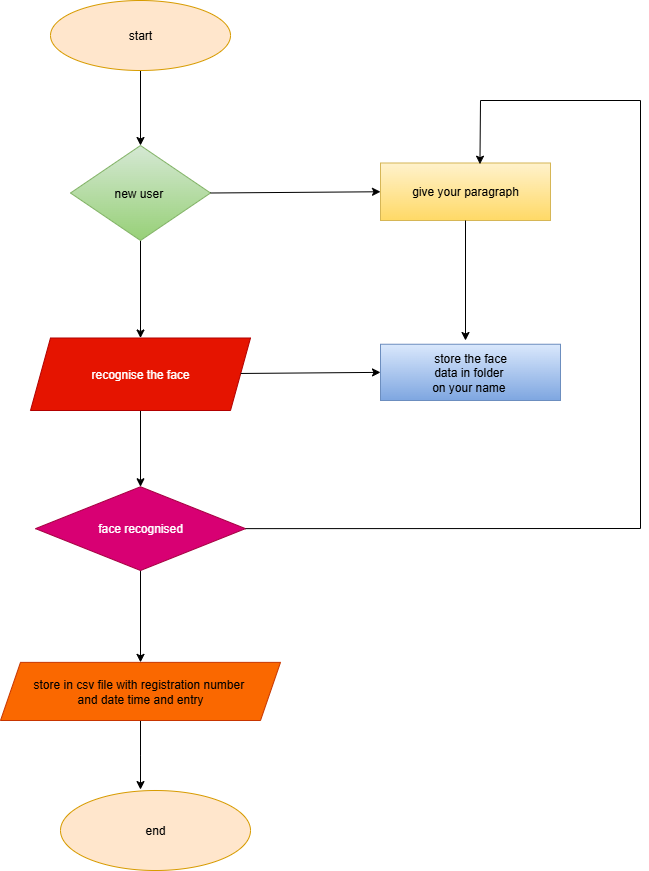

The diagram above was exported from draw.io. Its source (the exported page's mxGraphModel, read from the mxfile embedded in the PNG):
<mxGraphModel dx="1226" dy="661" grid="1" gridSize="10" guides="1" tooltips="1" connect="1" arrows="1" fold="1" page="1" pageScale="1" pageWidth="850" pageHeight="1100" math="0" shadow="0">
  <root>
    <mxCell id="0" />
    <mxCell id="1" parent="0" />
    <mxCell id="HccAzV-uTNlLat6ARbWE-52" value="" style="edgeStyle=orthogonalEdgeStyle;rounded=0;orthogonalLoop=1;jettySize=auto;html=1;" edge="1" parent="1" source="HccAzV-uTNlLat6ARbWE-50" target="HccAzV-uTNlLat6ARbWE-51">
      <mxGeometry relative="1" as="geometry" />
    </mxCell>
    <mxCell id="HccAzV-uTNlLat6ARbWE-50" value="start" style="ellipse;whiteSpace=wrap;html=1;fillColor=#ffe6cc;strokeColor=#d79b00;" vertex="1" parent="1">
      <mxGeometry x="320" y="40" width="180" height="70" as="geometry" />
    </mxCell>
    <mxCell id="HccAzV-uTNlLat6ARbWE-54" value="" style="edgeStyle=orthogonalEdgeStyle;rounded=0;orthogonalLoop=1;jettySize=auto;html=1;" edge="1" parent="1" source="HccAzV-uTNlLat6ARbWE-51" target="HccAzV-uTNlLat6ARbWE-53">
      <mxGeometry relative="1" as="geometry" />
    </mxCell>
    <mxCell id="HccAzV-uTNlLat6ARbWE-51" value="new user&amp;nbsp;" style="rhombus;whiteSpace=wrap;html=1;fillColor=#d5e8d4;gradientColor=#97d077;strokeColor=#82b366;" vertex="1" parent="1">
      <mxGeometry x="340" y="185" width="140" height="95" as="geometry" />
    </mxCell>
    <mxCell id="HccAzV-uTNlLat6ARbWE-56" value="" style="edgeStyle=orthogonalEdgeStyle;rounded=0;orthogonalLoop=1;jettySize=auto;html=1;" edge="1" parent="1" source="HccAzV-uTNlLat6ARbWE-53" target="HccAzV-uTNlLat6ARbWE-55">
      <mxGeometry relative="1" as="geometry" />
    </mxCell>
    <mxCell id="HccAzV-uTNlLat6ARbWE-53" value="recognise the face" style="shape=parallelogram;perimeter=parallelogramPerimeter;whiteSpace=wrap;html=1;fixedSize=1;fillColor=#e51400;fontColor=#ffffff;strokeColor=#B20000;" vertex="1" parent="1">
      <mxGeometry x="300" y="377.5" width="220" height="72.5" as="geometry" />
    </mxCell>
    <mxCell id="HccAzV-uTNlLat6ARbWE-58" value="" style="edgeStyle=orthogonalEdgeStyle;rounded=0;orthogonalLoop=1;jettySize=auto;html=1;" edge="1" parent="1" source="HccAzV-uTNlLat6ARbWE-55" target="HccAzV-uTNlLat6ARbWE-57">
      <mxGeometry relative="1" as="geometry" />
    </mxCell>
    <mxCell id="HccAzV-uTNlLat6ARbWE-55" value="face recognised" style="rhombus;whiteSpace=wrap;html=1;fillColor=#d80073;fontColor=#ffffff;strokeColor=#A50040;" vertex="1" parent="1">
      <mxGeometry x="305" y="526.25" width="210" height="83.75" as="geometry" />
    </mxCell>
    <mxCell id="HccAzV-uTNlLat6ARbWE-60" value="" style="edgeStyle=orthogonalEdgeStyle;rounded=0;orthogonalLoop=1;jettySize=auto;html=1;" edge="1" parent="1" source="HccAzV-uTNlLat6ARbWE-57">
      <mxGeometry relative="1" as="geometry">
        <mxPoint x="410" y="829.06" as="targetPoint" />
      </mxGeometry>
    </mxCell>
    <mxCell id="HccAzV-uTNlLat6ARbWE-57" value="store in csv file with registration number&amp;nbsp;&lt;div&gt;and date time and entry&lt;/div&gt;" style="shape=parallelogram;perimeter=parallelogramPerimeter;whiteSpace=wrap;html=1;fixedSize=1;fillColor=#fa6800;fontColor=#000000;strokeColor=#C73500;" vertex="1" parent="1">
      <mxGeometry x="270" y="701.88" width="280" height="58.12" as="geometry" />
    </mxCell>
    <mxCell id="HccAzV-uTNlLat6ARbWE-61" value="end" style="ellipse;whiteSpace=wrap;html=1;fillColor=#ffe6cc;strokeColor=#d79b00;" vertex="1" parent="1">
      <mxGeometry x="330" y="830" width="190" height="80" as="geometry" />
    </mxCell>
    <mxCell id="HccAzV-uTNlLat6ARbWE-62" value="give your paragraph" style="whiteSpace=wrap;html=1;fillColor=#fff2cc;gradientColor=#ffd966;strokeColor=#d6b656;" vertex="1" parent="1">
      <mxGeometry x="650" y="202.5" width="170" height="57.5" as="geometry" />
    </mxCell>
    <mxCell id="HccAzV-uTNlLat6ARbWE-66" value="store the face&lt;div&gt;data in folder&amp;nbsp;&lt;/div&gt;&lt;div&gt;on your name&amp;nbsp;&lt;/div&gt;" style="whiteSpace=wrap;html=1;fillColor=#dae8fc;gradientColor=#7ea6e0;strokeColor=#6c8ebf;" vertex="1" parent="1">
      <mxGeometry x="650" y="383.75" width="180" height="56.25" as="geometry" />
    </mxCell>
    <mxCell id="HccAzV-uTNlLat6ARbWE-68" value="" style="endArrow=classic;html=1;rounded=0;entryX=0;entryY=0.5;entryDx=0;entryDy=0;exitX=1;exitY=0.5;exitDx=0;exitDy=0;" edge="1" parent="1" source="HccAzV-uTNlLat6ARbWE-51" target="HccAzV-uTNlLat6ARbWE-62">
      <mxGeometry width="50" height="50" relative="1" as="geometry">
        <mxPoint x="390" y="200" as="sourcePoint" />
        <mxPoint x="440" y="150" as="targetPoint" />
      </mxGeometry>
    </mxCell>
    <mxCell id="HccAzV-uTNlLat6ARbWE-69" value="" style="endArrow=classic;html=1;rounded=0;entryX=0;entryY=0.5;entryDx=0;entryDy=0;" edge="1" parent="1" source="HccAzV-uTNlLat6ARbWE-53" target="HccAzV-uTNlLat6ARbWE-66">
      <mxGeometry width="50" height="50" relative="1" as="geometry">
        <mxPoint x="390" y="200" as="sourcePoint" />
        <mxPoint x="640" y="410" as="targetPoint" />
      </mxGeometry>
    </mxCell>
    <mxCell id="HccAzV-uTNlLat6ARbWE-70" value="" style="endArrow=classic;html=1;rounded=0;exitX=1;exitY=0.5;exitDx=0;exitDy=0;entryX=0.585;entryY=0.021;entryDx=0;entryDy=0;entryPerimeter=0;" edge="1" parent="1" source="HccAzV-uTNlLat6ARbWE-55" target="HccAzV-uTNlLat6ARbWE-62">
      <mxGeometry width="50" height="50" relative="1" as="geometry">
        <mxPoint x="550" y="600" as="sourcePoint" />
        <mxPoint x="710" y="150" as="targetPoint" />
        <Array as="points">
          <mxPoint x="910" y="568" />
          <mxPoint x="910" y="140" />
          <mxPoint x="750" y="140" />
        </Array>
      </mxGeometry>
    </mxCell>
    <mxCell id="HccAzV-uTNlLat6ARbWE-71" value="" style="endArrow=classic;html=1;rounded=0;exitX=0.5;exitY=1;exitDx=0;exitDy=0;" edge="1" parent="1" source="HccAzV-uTNlLat6ARbWE-62">
      <mxGeometry width="50" height="50" relative="1" as="geometry">
        <mxPoint x="746" y="257" as="sourcePoint" />
        <mxPoint x="735" y="380" as="targetPoint" />
      </mxGeometry>
    </mxCell>
  </root>
</mxGraphModel>